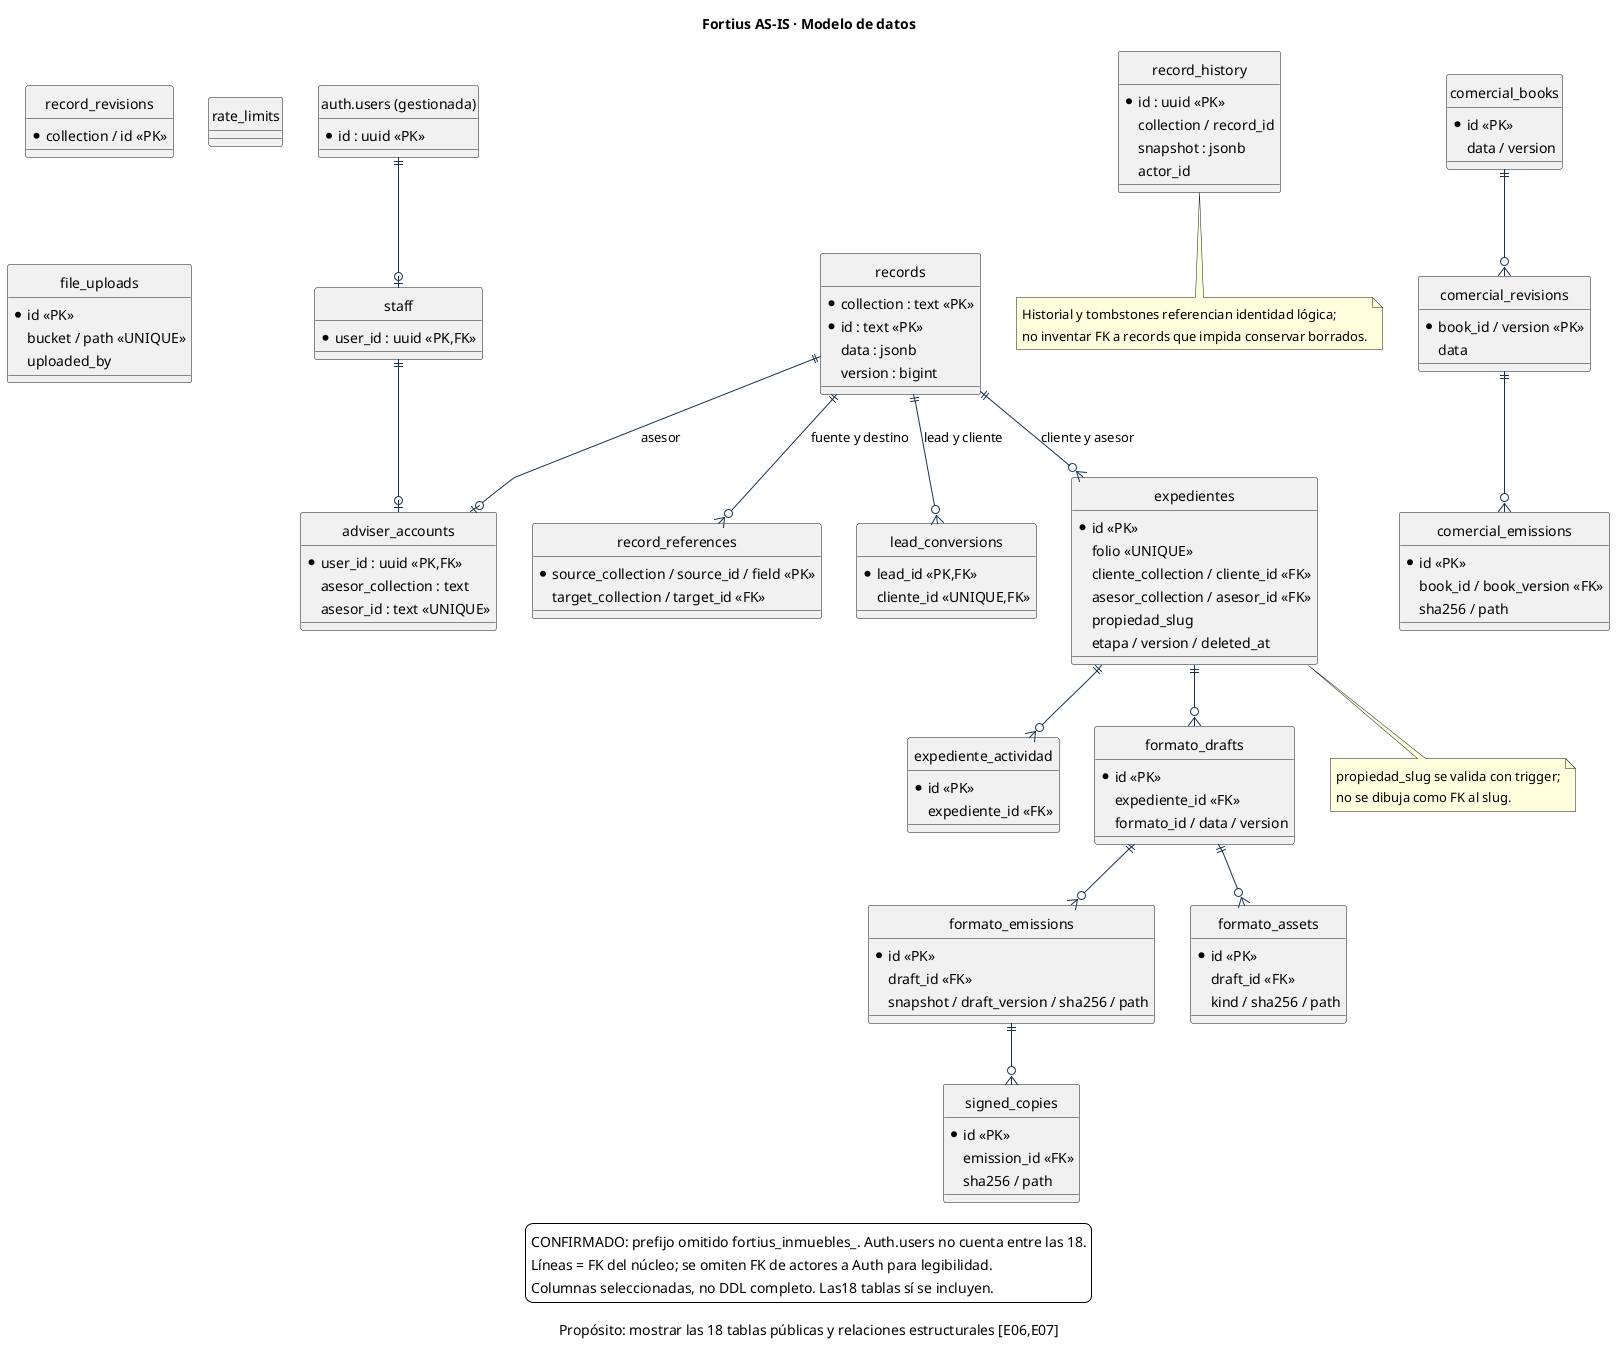

The diagram above was rendered by PlantUML. Its source (embedded in the PNG):
@startuml
title Fortius AS-IS · Modelo de datos
caption Propósito: mostrar las 18 tablas públicas y relaciones estructurales [E06,E07]
skinparam shadowing false
skinparam defaultFontName SansSerif
skinparam ArrowColor #17334F
skinparam BackgroundColor #FFFFFF
hide circle
skinparam linetype polyline
entity "auth.users (gestionada)" as users {
 * id : uuid <<PK>>
}
entity "staff" as staff {
 * user_id : uuid <<PK,FK>>
}
entity "adviser_accounts" as adviser {
 * user_id : uuid <<PK,FK>>
 asesor_collection : text
 asesor_id : text <<UNIQUE>>
}
entity "records" as records {
 * collection : text <<PK>>
 * id : text <<PK>>
 data : jsonb
 version : bigint
}
entity "record_references" as refs {
 * source_collection / source_id / field <<PK>>
 target_collection / target_id <<FK>>
}
entity "record_revisions" as revisions {
 * collection / id <<PK>>
}
entity "record_history" as history {
 * id : uuid <<PK>>
 collection / record_id
 snapshot : jsonb
 actor_id
}
entity "rate_limits" as limits
entity "lead_conversions" as conversions {
 * lead_id <<PK,FK>>
 cliente_id <<UNIQUE,FK>>
}
entity "file_uploads" as uploads {
 * id <<PK>>
 bucket / path <<UNIQUE>>
 uploaded_by
}
entity "expedientes" as cases {
 * id <<PK>>
 folio <<UNIQUE>>
 cliente_collection / cliente_id <<FK>>
 asesor_collection / asesor_id <<FK>>
 propiedad_slug
 etapa / version / deleted_at
}
entity "expediente_actividad" as activity {
 * id <<PK>>
 expediente_id <<FK>>
}
entity "formato_drafts" as drafts {
 * id <<PK>>
 expediente_id <<FK>>
 formato_id / data / version
}
entity "formato_emissions" as emissions {
 * id <<PK>>
 draft_id <<FK>>
 snapshot / draft_version / sha256 / path
}
entity "formato_assets" as assets {
 * id <<PK>>
 draft_id <<FK>>
 kind / sha256 / path
}
entity "signed_copies" as signed {
 * id <<PK>>
 emission_id <<FK>>
 sha256 / path
}
entity "comercial_books" as books {
 * id <<PK>>
 data / version
}
entity "comercial_revisions" as bookrev {
 * book_id / version <<PK>>
 data
}
entity "comercial_emissions" as bookpdf {
 * id <<PK>>
 book_id / book_version <<FK>>
 sha256 / path
}
users ||--o| staff
staff ||--o| adviser
records ||--o| adviser : asesor
records ||--o{ refs : fuente y destino
records ||--o{ cases : cliente y asesor
records ||--o{ conversions : lead y cliente
cases ||--o{ activity
cases ||--o{ drafts
drafts ||--o{ emissions
drafts ||--o{ assets
emissions ||--o{ signed
books ||--o{ bookrev
bookrev ||--o{ bookpdf
note bottom of cases
 propiedad_slug se valida con trigger;
 no se dibuja como FK al slug.
end note
note bottom of history
 Historial y tombstones referencian identidad lógica;
 no inventar FK a records que impida conservar borrados.
end note
legend bottom
CONFIRMADO: prefijo omitido fortius_inmuebles_. Auth.users no cuenta entre las 18.
Líneas = FK del núcleo; se omiten FK de actores a Auth para legibilidad.
Columnas seleccionadas, no DDL completo. Las18 tablas sí se incluyen.
endlegend
@enduml